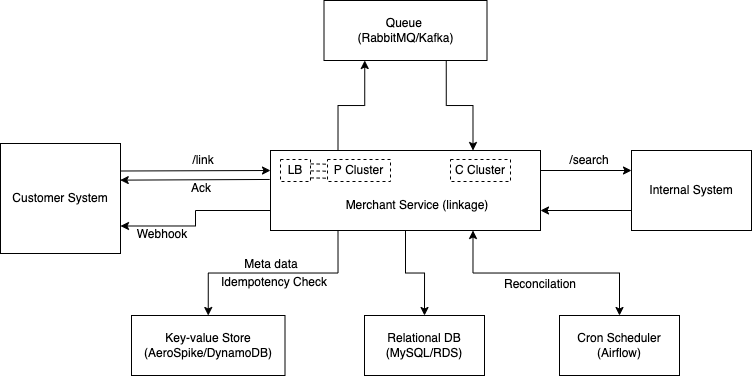

The diagram above was exported from draw.io. Its source (the exported page's mxGraphModel, read from the mxfile embedded in the PNG):
<mxGraphModel dx="765" dy="396" grid="1" gridSize="10" guides="1" tooltips="1" connect="1" arrows="1" fold="1" page="1" pageScale="1" pageWidth="827" pageHeight="1169" math="0" shadow="0">
  <root>
    <mxCell id="0" />
    <mxCell id="1" parent="0" />
    <mxCell id="GrmsPsJvVeTrp36H9vaP-1" value="" style="rounded=0;whiteSpace=wrap;html=1;" parent="1" vertex="1">
      <mxGeometry x="310" y="270" width="270" height="80" as="geometry" />
    </mxCell>
    <mxCell id="GrmsPsJvVeTrp36H9vaP-2" value="Customer System" style="rounded=0;whiteSpace=wrap;html=1;" parent="1" vertex="1">
      <mxGeometry x="40" y="263" width="120" height="110" as="geometry" />
    </mxCell>
    <mxCell id="GrmsPsJvVeTrp36H9vaP-3" value="Internal System" style="rounded=0;whiteSpace=wrap;html=1;" parent="1" vertex="1">
      <mxGeometry x="671" y="270" width="120" height="80" as="geometry" />
    </mxCell>
    <mxCell id="GrmsPsJvVeTrp36H9vaP-4" value="Queue &lt;br&gt;(RabbitMQ/Kafka)" style="rounded=0;whiteSpace=wrap;html=1;" parent="1" vertex="1">
      <mxGeometry x="363.5" y="120" width="163" height="60" as="geometry" />
    </mxCell>
    <mxCell id="GrmsPsJvVeTrp36H9vaP-7" value="" style="endArrow=classic;html=1;rounded=0;exitX=0.25;exitY=0;exitDx=0;exitDy=0;entryX=0.25;entryY=1;entryDx=0;entryDy=0;edgeStyle=orthogonalEdgeStyle;" parent="1" source="GrmsPsJvVeTrp36H9vaP-1" target="GrmsPsJvVeTrp36H9vaP-4" edge="1">
      <mxGeometry width="50" height="50" relative="1" as="geometry">
        <mxPoint x="240" y="180" as="sourcePoint" />
        <mxPoint x="290" y="130" as="targetPoint" />
      </mxGeometry>
    </mxCell>
    <mxCell id="GrmsPsJvVeTrp36H9vaP-8" value="" style="endArrow=classic;html=1;rounded=0;exitX=0.75;exitY=1;exitDx=0;exitDy=0;entryX=0.75;entryY=0;entryDx=0;entryDy=0;edgeStyle=orthogonalEdgeStyle;" parent="1" source="GrmsPsJvVeTrp36H9vaP-4" target="GrmsPsJvVeTrp36H9vaP-1" edge="1">
      <mxGeometry width="50" height="50" relative="1" as="geometry">
        <mxPoint x="210" y="160" as="sourcePoint" />
        <mxPoint x="260" y="110" as="targetPoint" />
      </mxGeometry>
    </mxCell>
    <mxCell id="GrmsPsJvVeTrp36H9vaP-11" value="Key-value Store (AeroSpike/DynamoDB)" style="rounded=0;whiteSpace=wrap;html=1;labelBackgroundColor=none;fontColor=none;fillColor=default;" parent="1" vertex="1">
      <mxGeometry x="171" y="435" width="153.5" height="60" as="geometry" />
    </mxCell>
    <mxCell id="GrmsPsJvVeTrp36H9vaP-12" value="" style="endArrow=classic;html=1;rounded=0;fontColor=none;exitX=0.25;exitY=1;exitDx=0;exitDy=0;entryX=0.5;entryY=0;entryDx=0;entryDy=0;edgeStyle=orthogonalEdgeStyle;" parent="1" source="GrmsPsJvVeTrp36H9vaP-1" target="GrmsPsJvVeTrp36H9vaP-11" edge="1">
      <mxGeometry width="50" height="50" relative="1" as="geometry">
        <mxPoint x="180" y="280" as="sourcePoint" />
        <mxPoint x="230" y="230" as="targetPoint" />
      </mxGeometry>
    </mxCell>
    <mxCell id="GrmsPsJvVeTrp36H9vaP-13" value="" style="endArrow=classic;html=1;rounded=0;fontColor=none;exitX=1;exitY=0.25;exitDx=0;exitDy=0;entryX=0;entryY=0.25;entryDx=0;entryDy=0;" parent="1" source="GrmsPsJvVeTrp36H9vaP-2" target="GrmsPsJvVeTrp36H9vaP-1" edge="1">
      <mxGeometry width="50" height="50" relative="1" as="geometry">
        <mxPoint x="110" y="200" as="sourcePoint" />
        <mxPoint x="160" y="150" as="targetPoint" />
      </mxGeometry>
    </mxCell>
    <mxCell id="GrmsPsJvVeTrp36H9vaP-15" value="" style="endArrow=classic;html=1;rounded=0;fontColor=none;exitX=0;exitY=0.75;exitDx=0;exitDy=0;entryX=1;entryY=0.75;entryDx=0;entryDy=0;edgeStyle=orthogonalEdgeStyle;" parent="1" source="GrmsPsJvVeTrp36H9vaP-1" target="GrmsPsJvVeTrp36H9vaP-2" edge="1">
      <mxGeometry width="50" height="50" relative="1" as="geometry">
        <mxPoint x="150" y="220" as="sourcePoint" />
        <mxPoint x="200" y="170" as="targetPoint" />
      </mxGeometry>
    </mxCell>
    <mxCell id="GrmsPsJvVeTrp36H9vaP-18" value="Relational DB&lt;br&gt;(MySQL/RDS)" style="rounded=0;whiteSpace=wrap;html=1;labelBackgroundColor=none;fontColor=none;fillColor=default;" parent="1" vertex="1">
      <mxGeometry x="404" y="435" width="120" height="60" as="geometry" />
    </mxCell>
    <mxCell id="GrmsPsJvVeTrp36H9vaP-19" value="Idempotency Check" style="text;html=1;strokeColor=none;fillColor=none;align=center;verticalAlign=middle;whiteSpace=wrap;rounded=0;labelBackgroundColor=none;fontColor=none;" parent="1" vertex="1">
      <mxGeometry x="252" y="387" width="123.5" height="30" as="geometry" />
    </mxCell>
    <mxCell id="GrmsPsJvVeTrp36H9vaP-20" value="" style="endArrow=classic;html=1;rounded=0;fontColor=none;exitX=0.5;exitY=1;exitDx=0;exitDy=0;entryX=0.5;entryY=0;entryDx=0;entryDy=0;edgeStyle=orthogonalEdgeStyle;" parent="1" source="GrmsPsJvVeTrp36H9vaP-1" target="GrmsPsJvVeTrp36H9vaP-18" edge="1">
      <mxGeometry width="50" height="50" relative="1" as="geometry">
        <mxPoint x="560" y="420" as="sourcePoint" />
        <mxPoint x="610" y="370" as="targetPoint" />
      </mxGeometry>
    </mxCell>
    <mxCell id="GrmsPsJvVeTrp36H9vaP-21" value="Meta data" style="text;html=1;strokeColor=none;fillColor=none;align=center;verticalAlign=middle;whiteSpace=wrap;rounded=0;labelBackgroundColor=none;fontColor=none;" parent="1" vertex="1">
      <mxGeometry x="249" y="369" width="123.5" height="30" as="geometry" />
    </mxCell>
    <mxCell id="GrmsPsJvVeTrp36H9vaP-22" value="" style="endArrow=classic;html=1;rounded=0;fontColor=none;exitX=1;exitY=0.25;exitDx=0;exitDy=0;entryX=0;entryY=0.25;entryDx=0;entryDy=0;" parent="1" source="GrmsPsJvVeTrp36H9vaP-1" target="GrmsPsJvVeTrp36H9vaP-3" edge="1">
      <mxGeometry width="50" height="50" relative="1" as="geometry">
        <mxPoint x="620" y="250" as="sourcePoint" />
        <mxPoint x="670" y="200" as="targetPoint" />
      </mxGeometry>
    </mxCell>
    <mxCell id="GrmsPsJvVeTrp36H9vaP-23" value="" style="endArrow=classic;html=1;rounded=0;fontColor=none;exitX=0;exitY=0.75;exitDx=0;exitDy=0;entryX=1;entryY=0.75;entryDx=0;entryDy=0;" parent="1" source="GrmsPsJvVeTrp36H9vaP-3" target="GrmsPsJvVeTrp36H9vaP-1" edge="1">
      <mxGeometry width="50" height="50" relative="1" as="geometry">
        <mxPoint x="610" y="410" as="sourcePoint" />
        <mxPoint x="660" y="360" as="targetPoint" />
      </mxGeometry>
    </mxCell>
    <mxCell id="GrmsPsJvVeTrp36H9vaP-24" value="" style="endArrow=classic;html=1;rounded=0;fontColor=none;exitX=-0.003;exitY=0.362;exitDx=0;exitDy=0;exitPerimeter=0;entryX=0.998;entryY=0.333;entryDx=0;entryDy=0;entryPerimeter=0;" parent="1" source="GrmsPsJvVeTrp36H9vaP-1" target="GrmsPsJvVeTrp36H9vaP-2" edge="1">
      <mxGeometry width="50" height="50" relative="1" as="geometry">
        <mxPoint x="200" y="290" as="sourcePoint" />
        <mxPoint x="250" y="240" as="targetPoint" />
      </mxGeometry>
    </mxCell>
    <mxCell id="GrmsPsJvVeTrp36H9vaP-25" value="Webhook" style="text;html=1;strokeColor=none;fillColor=none;align=center;verticalAlign=middle;whiteSpace=wrap;rounded=0;labelBackgroundColor=none;fontColor=none;" parent="1" vertex="1">
      <mxGeometry x="172" y="339" width="60" height="30" as="geometry" />
    </mxCell>
    <mxCell id="GrmsPsJvVeTrp36H9vaP-26" value="Ack" style="text;html=1;strokeColor=none;fillColor=none;align=center;verticalAlign=middle;whiteSpace=wrap;rounded=0;labelBackgroundColor=none;fontColor=none;" parent="1" vertex="1">
      <mxGeometry x="180" y="293" width="122" height="30" as="geometry" />
    </mxCell>
    <mxCell id="GrmsPsJvVeTrp36H9vaP-27" value="/link" style="text;html=1;strokeColor=none;fillColor=none;align=center;verticalAlign=middle;whiteSpace=wrap;rounded=0;labelBackgroundColor=none;fontColor=none;" parent="1" vertex="1">
      <mxGeometry x="213" y="265" width="60" height="30" as="geometry" />
    </mxCell>
    <mxCell id="GrmsPsJvVeTrp36H9vaP-29" value="Cron Scheduler&lt;br&gt;(Airflow)" style="rounded=0;whiteSpace=wrap;html=1;labelBackgroundColor=none;fontColor=none;fillColor=default;" parent="1" vertex="1">
      <mxGeometry x="599" y="435" width="120" height="60" as="geometry" />
    </mxCell>
    <mxCell id="GrmsPsJvVeTrp36H9vaP-30" value="" style="endArrow=classic;startArrow=classic;html=1;rounded=0;fontColor=none;exitX=0.75;exitY=1;exitDx=0;exitDy=0;entryX=0.5;entryY=0;entryDx=0;entryDy=0;edgeStyle=orthogonalEdgeStyle;" parent="1" source="GrmsPsJvVeTrp36H9vaP-1" target="GrmsPsJvVeTrp36H9vaP-29" edge="1">
      <mxGeometry width="50" height="50" relative="1" as="geometry">
        <mxPoint x="610" y="420" as="sourcePoint" />
        <mxPoint x="660" y="370" as="targetPoint" />
      </mxGeometry>
    </mxCell>
    <mxCell id="GrmsPsJvVeTrp36H9vaP-31" value="Reconcilation" style="text;html=1;strokeColor=none;fillColor=none;align=center;verticalAlign=middle;whiteSpace=wrap;rounded=0;labelBackgroundColor=none;fontColor=none;" parent="1" vertex="1">
      <mxGeometry x="550" y="389" width="60" height="30" as="geometry" />
    </mxCell>
    <mxCell id="GrmsPsJvVeTrp36H9vaP-32" value="/search" style="text;html=1;strokeColor=none;fillColor=none;align=center;verticalAlign=middle;whiteSpace=wrap;rounded=0;labelBackgroundColor=none;fontColor=none;" parent="1" vertex="1">
      <mxGeometry x="599" y="265" width="60" height="30" as="geometry" />
    </mxCell>
    <mxCell id="jLsENdgTd0FIUSgwGAXW-1" value="Merchant Service (linkage)" style="text;html=1;strokeColor=none;fillColor=none;align=center;verticalAlign=middle;whiteSpace=wrap;rounded=0;" parent="1" vertex="1">
      <mxGeometry x="367" y="310" width="180" height="30" as="geometry" />
    </mxCell>
    <mxCell id="jLsENdgTd0FIUSgwGAXW-2" value="LB" style="rounded=0;whiteSpace=wrap;html=1;dashed=1;" parent="1" vertex="1">
      <mxGeometry x="320" y="279" width="30" height="22" as="geometry" />
    </mxCell>
    <mxCell id="jLsENdgTd0FIUSgwGAXW-3" value="P Cluster" style="rounded=0;whiteSpace=wrap;html=1;dashed=1;" parent="1" vertex="1">
      <mxGeometry x="367" y="279" width="63" height="22" as="geometry" />
    </mxCell>
    <mxCell id="jLsENdgTd0FIUSgwGAXW-4" value="C Cluster" style="rounded=0;whiteSpace=wrap;html=1;dashed=1;" parent="1" vertex="1">
      <mxGeometry x="490" y="279" width="60" height="22" as="geometry" />
    </mxCell>
    <mxCell id="jLsENdgTd0FIUSgwGAXW-6" value="" style="endArrow=none;dashed=1;html=1;rounded=0;exitX=1.006;exitY=0.563;exitDx=0;exitDy=0;exitPerimeter=0;entryX=-0.014;entryY=0.577;entryDx=0;entryDy=0;entryPerimeter=0;" parent="1" edge="1">
      <mxGeometry width="50" height="50" relative="1" as="geometry">
        <mxPoint x="350.18" y="290.38599999999997" as="sourcePoint" />
        <mxPoint x="366.58" y="290.694" as="targetPoint" />
      </mxGeometry>
    </mxCell>
    <mxCell id="jLsENdgTd0FIUSgwGAXW-7" value="" style="endArrow=none;dashed=1;html=1;rounded=0;exitX=1.006;exitY=0.563;exitDx=0;exitDy=0;exitPerimeter=0;entryX=-0.014;entryY=0.577;entryDx=0;entryDy=0;entryPerimeter=0;" parent="1" edge="1">
      <mxGeometry width="50" height="50" relative="1" as="geometry">
        <mxPoint x="350.18" y="297.38599999999997" as="sourcePoint" />
        <mxPoint x="366.58" y="297.694" as="targetPoint" />
      </mxGeometry>
    </mxCell>
    <mxCell id="jLsENdgTd0FIUSgwGAXW-8" value="" style="endArrow=none;dashed=1;html=1;rounded=0;exitX=1.006;exitY=0.563;exitDx=0;exitDy=0;exitPerimeter=0;entryX=-0.014;entryY=0.577;entryDx=0;entryDy=0;entryPerimeter=0;" parent="1" edge="1">
      <mxGeometry width="50" height="50" relative="1" as="geometry">
        <mxPoint x="350.18" y="283.3859999999999" as="sourcePoint" />
        <mxPoint x="366.58" y="283.694" as="targetPoint" />
      </mxGeometry>
    </mxCell>
  </root>
</mxGraphModel>